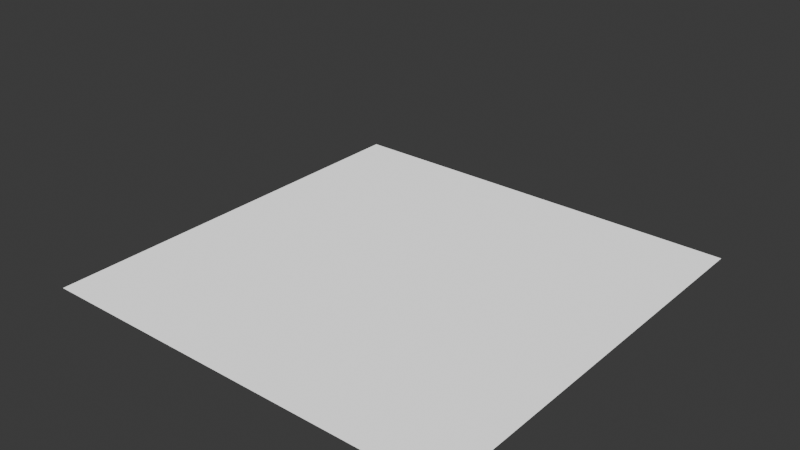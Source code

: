 # Source: untitled.blend  (saved by Blender 4.2.66; exported with 4.5.12 LTS)
import bpy
from mathutils import Matrix  # noqa: F401  (used for matrix-valued properties, if any)

bpy.ops.wm.read_factory_settings(use_empty=True)
scene = bpy.context.scene
scene.name = 'Scene'

# ---- collections
col_collection = bpy.data.collections.new('Collection'); scene.collection.children.link(col_collection)

# ---- materials (node trees are filled in below, after node groups)
mat_material = bpy.data.materials.new('Material')
mat_material.alpha_threshold = 0.0
mat_material.use_transparent_shadow = False
mat_material.roughness = 0.5
mat_material.line_color = (0.0, 0.0, 0.0, 1.0)
mat_black_001 = bpy.data.materials.new('Black.001')
mat_material_001 = bpy.data.materials.new('Material.001')

# ---- material node trees
mat_material.use_nodes = True; mat_material.node_tree.nodes.clear()
_N = mat_material.node_tree.nodes; _L = mat_material.node_tree.links
n0 = _N.new('ShaderNodeOutputMaterial'); n0.name = 'Material Output'; n0.location = (1098, 315)
n1 = _N.new('ShaderNodeBsdfPrincipled'); n1.name = 'Principled BSDF'; n1.location = (161, 300)
n1.inputs[0].default_value = (0.3486, 0.2147, 0.03281, 1.0)
n1.inputs[2].default_value = 0.0
n1.inputs[3].default_value = 1.45
n2 = _N.new('ShaderNodeBump'); n2.name = 'Bump'; n2.location = (-198, 172)
n2.inputs[1].default_value = 1.0
n2.inputs[2].default_value = 1.0
n3 = _N.new('ShaderNodeValToRGB'); n3.name = 'Color Ramp'; n3.location = (-473, 196)
while len(n3.color_ramp.elements) > 1: n3.color_ramp.elements.remove(n3.color_ramp.elements[-1])
n3.color_ramp.elements[0].position = 0.3709; n3.color_ramp.elements[0].color = (0.0, 0.0, 0.0, 1.0)
_e = n3.color_ramp.elements.new(0.6036); _e.color = (1.0, 1.0, 1.0, 1.0)
n4 = _N.new('ShaderNodeShaderToRGB'); n4.name = 'Shader to RGB'; n4.location = (442, 274)
n5 = _N.new('ShaderNodeValToRGB'); n5.name = 'Color Ramp.001'; n5.location = (640, 374)
n5.color_ramp.interpolation = 'CONSTANT'
while len(n5.color_ramp.elements) > 1: n5.color_ramp.elements.remove(n5.color_ramp.elements[-1])
n5.color_ramp.elements[0].position = 0.01818; n5.color_ramp.elements[0].color = (0.1374, 0.0874, 0.01539, 1.0)
_e = n5.color_ramp.elements.new(0.06727); _e.color = (0.449, 0.2782, 0.04134, 1.0)
_e = n5.color_ramp.elements.new(0.1164); _e.color = (0.872, 0.5348, 0.07423, 1.0)
_e = n5.color_ramp.elements.new(0.4182); _e.color = (1.0, 1.0, 1.0, 1.0)
n6 = _N.new('ShaderNodeMix'); n6.name = 'Mix'; n6.location = (-18, 335)
n6.data_type = 'RGBA'
_L.new(n5.outputs[0], n0.inputs[0])
_L.new(n6.outputs[2], n1.inputs[5])
_L.new(n3.outputs[0], n2.inputs[3])
_L.new(n1.outputs[0], n4.inputs[0])
_L.new(n4.outputs[0], n5.inputs[0])
_L.new(n2.outputs[0], n6.inputs[6])
n0.is_active_output = True
mat_material_001.use_nodes = True; mat_material_001.node_tree.nodes.clear()
_N = mat_material_001.node_tree.nodes; _L = mat_material_001.node_tree.links
n0 = _N.new('ShaderNodeBsdfPrincipled'); n0.name = 'Principled BSDF'; n0.location = (10, 300)
n0.inputs[0].default_value = (0.02793, 0.02793, 0.02793, 1.0)
n0.inputs[2].default_value = 0.0
n1 = _N.new('ShaderNodeOutputMaterial'); n1.name = 'Material Output'; n1.location = (866, 310)
n2 = _N.new('ShaderNodeBump'); n2.name = 'Bump'; n2.location = (-170, 251)
n2.inputs[1].default_value = 1.0
n2.inputs[2].default_value = 1.0
n3 = _N.new('ShaderNodeValToRGB'); n3.name = 'Color Ramp'; n3.location = (-446, 234)
n3.color_ramp.interpolation = 'CONSTANT'
while len(n3.color_ramp.elements) > 1: n3.color_ramp.elements.remove(n3.color_ramp.elements[-1])
n3.color_ramp.elements[0].position = 0.3782; n3.color_ramp.elements[0].color = (0.0, 0.0, 0.0, 1.0)
_e = n3.color_ramp.elements.new(0.5891); _e.color = (1.0, 1.0, 1.0, 1.0)
n4 = _N.new('ShaderNodeShaderToRGB'); n4.name = 'Shader to RGB'; n4.location = (359, 276)
n5 = _N.new('ShaderNodeValToRGB'); n5.name = 'Color Ramp.001'; n5.location = (578, 288)
while len(n5.color_ramp.elements) > 1: n5.color_ramp.elements.remove(n5.color_ramp.elements[-1])
n5.color_ramp.elements[0].position = 0.0; n5.color_ramp.elements[0].color = (0.004374, 0.03698, 0.0, 1.0)
_e = n5.color_ramp.elements.new(0.06318); _e.color = (0.01136, 0.1456, 0.0, 1.0)
_e = n5.color_ramp.elements.new(0.13); _e.color = (0.04082, 0.754, 0.0, 1.0)
_e = n5.color_ramp.elements.new(0.5); _e.color = (1.0, 1.0, 1.0, 1.0)
_L.new(n5.outputs[0], n1.inputs[0])
_L.new(n2.outputs[0], n0.inputs[5])
_L.new(n3.outputs[0], n2.inputs[3])
_L.new(n0.outputs[0], n4.inputs[0])
_L.new(n4.outputs[0], n5.inputs[0])
n1.is_active_output = True

# ---- world
world_world = bpy.data.worlds.new('World'); scene.world = world_world
world_world.use_nodes = True; world_world.node_tree.nodes.clear()
_N = world_world.node_tree.nodes; _L = world_world.node_tree.links
n0 = _N.new('ShaderNodeOutputWorld'); n0.name = 'World Output'; n0.location = (300, 300)
n1 = _N.new('ShaderNodeBackground'); n1.name = 'Background'; n1.location = (10, 300)
n1.inputs[0].default_value = (0.05088, 0.05088, 0.05088, 1.0)
_L.new(n1.outputs[0], n0.inputs[0])
n0.is_active_output = True
world_world.color = (0.05088, 0.05088, 0.05088)
world_world.sun_shadow_jitter_overblur = 0.0

# ---- meshes
me_cube = bpy.data.meshes.new('Cube')
me_cube.from_pydata([(1.0, 1.0, 1.0), (1.0, 1.0, -1.0), (1.0, -1.0, 1.0), (1.0, -1.0, -1.0), (-1.0, 1.0, 1.0), (-1.0, 1.0, -1.0), (-1.0, -1.0, 1.0), (-1.0, -1.0, -1.0)], [], [(0, 4, 6, 2), (3, 2, 6, 7), (7, 6, 4, 5), (5, 1, 3, 7), (1, 0, 2, 3), (5, 4, 0, 1)])
me_cube.polygons.foreach_set('use_smooth', [True] * 6)
_k = {(5, 7): 0.36694, (1, 5): 0.36694, (0, 1): 0.36694, (6, 7): 0.36694, (2, 3): 0.36694, (4, 5): 0.36694, (2, 6): 0.36694, (0, 2): 0.36694, (3, 7): 0.36694, (4, 6): 0.36694, (0, 4): 0.36694, (1, 3): 0.36694}
me_cube.attributes.new('crease_edge', 'FLOAT', 'EDGE').data.foreach_set('value', [_k.get((min(e.vertices), max(e.vertices)), 0.0) for e in me_cube.edges])
_uv = me_cube.uv_layers.new(name='UVMap')
_uv.uv.foreach_set('vector', [0.625, 0.5, 0.875, 0.5, 0.875, 0.75, 0.625, 0.75, 0.375, 0.75, 0.625, 0.75, 0.625, 1.0, 0.375, 1.0, 0.375, 0.0, 0.625, 0.0, 0.625, 0.25, 0.375, 0.25, 0.125, 0.5, 0.375, 0.5, 0.375, 0.75, 0.125, 0.75, 0.375, 0.5, 0.625, 0.5, 0.625, 0.75, 0.375, 0.75, 0.375, 0.25, 0.625, 0.25, 0.625, 0.5, 0.375, 0.5])
me_cube.materials.append(mat_material)
me_cube.use_mirror_vertex_groups = False
me_cube.update()
me_plane = bpy.data.meshes.new('Plane')
me_plane.from_pydata([(-1.0, -1.0, 0.0), (1.0, -1.0, 0.0), (-1.0, 1.0, 0.0), (1.0, 1.0, 0.0), (-0.7778, -1.0, 0.0), (-0.5556, -1.0, 0.0), (-0.3333, -1.0, 0.0), (-0.1111, -1.0, 0.0), (0.1111, -1.0, 0.0), (0.3333, -1.0, 0.0), (0.5556, -1.0, 0.0), (0.7778, -1.0, 0.0), (0.7778, 1.0, 0.0), (0.5556, 1.0, 0.0), (0.3333, 1.0, 0.0), (0.1111, 1.0, 0.0), (-0.1111, 1.0, 0.0), (-0.3333, 1.0, 0.0), (-0.5556, 1.0, 0.0), (-0.7778, 1.0, 0.0), (-1.0, 0.7143, 0.0), (-1.0, 0.4286, 0.0), (-1.0, 0.1429, 0.0), (-1.0, -0.1429, 0.0), (-1.0, -0.4286, 0.0), (-1.0, -0.7143, 0.0), (1.0, -0.7143, 0.0), (1.0, -0.4286, 0.0), (1.0, -0.1429, 0.0), (1.0, 0.1429, 0.0), (1.0, 0.4286, 0.0), (1.0, 0.7143, 0.0), (-0.7778, -0.7143, 0.0), (-0.7778, -0.4286, 0.0), (-0.7778, -0.1429, 0.0), (-0.7778, 0.1429, 0.0), (-0.7778, 0.4286, 0.0), (-0.7778, 0.7143, 0.0), (-0.5556, -0.7143, 0.0), (-0.5556, -0.4286, 0.0), (-0.5556, -0.1429, 0.0), (-0.5556, 0.1429, 0.0), (-0.5556, 0.4286, 0.0), (-0.5556, 0.7143, 0.0), (-0.3333, -0.7143, 0.0), (-0.3333, -0.4286, 0.0), (-0.3333, -0.1429, 0.0), (-0.3333, 0.1429, 0.0), (-0.3333, 0.4286, 0.0), (-0.3333, 0.7143, 0.0), (-0.1111, -0.7143, 0.0), (-0.1111, -0.4286, 0.0), (-0.1111, -0.1429, 0.0), (-0.1111, 0.1429, 0.0), (-0.1111, 0.4286, 0.0), (-0.1111, 0.7143, 0.0), (0.1111, -0.7143, 0.0), (0.1111, -0.4286, 0.0), (0.1111, -0.1429, 0.0), (0.1111, 0.1429, 0.0), (0.1111, 0.4286, 0.0), (0.1111, 0.7143, 0.0), (0.3333, -0.7143, 0.0), (0.3333, -0.4286, 0.0), (0.3333, -0.1429, 0.0), (0.3333, 0.1429, 0.0), (0.3333, 0.4286, 0.0), (0.3333, 0.7143, 0.0), (0.5556, -0.7143, 0.0), (0.5556, -0.4286, 0.0), (0.5556, -0.1429, 0.0), (0.5556, 0.1429, 0.0), (0.5556, 0.4286, 0.0), (0.5556, 0.7143, 0.0), (0.7778, -0.7143, 0.0), (0.7778, -0.4286, 0.0), (0.7778, -0.1429, 0.0), (0.7778, 0.1429, 0.0), (0.7778, 0.4286, 0.0), (0.7778, 0.7143, 0.0)], [], [(79, 31, 3, 12), (20, 37, 19, 2), (37, 43, 18, 19), (43, 49, 17, 18), (49, 55, 16, 17), (55, 61, 15, 16), (61, 67, 14, 15), (67, 73, 13, 14), (73, 79, 12, 13), (10, 11, 74, 68), (68, 74, 75, 69), (69, 75, 76, 70), (70, 76, 77, 71), (71, 77, 78, 72), (72, 78, 79, 73), (9, 10, 68, 62), (62, 68, 69, 63), (63, 69, 70, 64), (64, 70, 71, 65), (65, 71, 72, 66), (66, 72, 73, 67), (8, 9, 62, 56), (56, 62, 63, 57), (57, 63, 64, 58), (58, 64, 65, 59), (59, 65, 66, 60), (60, 66, 67, 61), (7, 8, 56, 50), (50, 56, 57, 51), (51, 57, 58, 52), (52, 58, 59, 53), (53, 59, 60, 54), (54, 60, 61, 55), (6, 7, 50, 44), (44, 50, 51, 45), (45, 51, 52, 46), (46, 52, 53, 47), (47, 53, 54, 48), (48, 54, 55, 49), (5, 6, 44, 38), (38, 44, 45, 39), (39, 45, 46, 40), (40, 46, 47, 41), (41, 47, 48, 42), (42, 48, 49, 43), (4, 5, 38, 32), (32, 38, 39, 33), (33, 39, 40, 34), (34, 40, 41, 35), (35, 41, 42, 36), (36, 42, 43, 37), (0, 4, 32, 25), (25, 32, 33, 24), (24, 33, 34, 23), (23, 34, 35, 22), (22, 35, 36, 21), (21, 36, 37, 20), (11, 1, 26, 74), (74, 26, 27, 75), (75, 27, 28, 76), (76, 28, 29, 77), (77, 29, 30, 78), (78, 30, 31, 79)])
_uv = me_plane.uv_layers.new(name='UVMap')
_uv.uv.foreach_set('vector', [0.8889, 0.8571, 1.0, 0.8571, 1.0, 1.0, 0.8889, 1.0, 0.0, 0.8571, 0.1111, 0.8571, 0.1111, 1.0, 0.0, 1.0, 0.1111, 0.8571, 0.2222, 0.8571, 0.2222, 1.0, 0.1111, 1.0, 0.2222, 0.8571, 0.3333, 0.8571, 0.3333, 1.0, 0.2222, 1.0, 0.3333, 0.8571, 0.4444, 0.8571, 0.4444, 1.0, 0.3333, 1.0, 0.4444, 0.8571, 0.5556, 0.8571, 0.5556, 1.0, 0.4444, 1.0, 0.5556, 0.8571, 0.6667, 0.8571, 0.6667, 1.0, 0.5556, 1.0, 0.6667, 0.8571, 0.7778, 0.8571, 0.7778, 1.0, 0.6667, 1.0, 0.7778, 0.8571, 0.8889, 0.8571, 0.8889, 1.0, 0.7778, 1.0, 0.7778, 0.0, 0.8889, 0.0, 0.8889, 0.1429, 0.7778, 0.1429, 0.7778, 0.1429, 0.8889, 0.1429, 0.8889, 0.2857, 0.7778, 0.2857, 0.7778, 0.2857, 0.8889, 0.2857, 0.8889, 0.4286, 0.7778, 0.4286, 0.7778, 0.4286, 0.8889, 0.4286, 0.8889, 0.5714, 0.7778, 0.5714, 0.7778, 0.5714, 0.8889, 0.5714, 0.8889, 0.7143, 0.7778, 0.7143, 0.7778, 0.7143, 0.8889, 0.7143, 0.8889, 0.8571, 0.7778, 0.8571, 0.6667, 0.0, 0.7778, 0.0, 0.7778, 0.1429, 0.6667, 0.1429, 0.6667, 0.1429, 0.7778, 0.1429, 0.7778, 0.2857, 0.6667, 0.2857, 0.6667, 0.2857, 0.7778, 0.2857, 0.7778, 0.4286, 0.6667, 0.4286, 0.6667, 0.4286, 0.7778, 0.4286, 0.7778, 0.5714, 0.6667, 0.5714, 0.6667, 0.5714, 0.7778, 0.5714, 0.7778, 0.7143, 0.6667, 0.7143, 0.6667, 0.7143, 0.7778, 0.7143, 0.7778, 0.8571, 0.6667, 0.8571, 0.5556, 0.0, 0.6667, 0.0, 0.6667, 0.1429, 0.5556, 0.1429, 0.5556, 0.1429, 0.6667, 0.1429, 0.6667, 0.2857, 0.5556, 0.2857, 0.5556, 0.2857, 0.6667, 0.2857, 0.6667, 0.4286, 0.5556, 0.4286, 0.5556, 0.4286, 0.6667, 0.4286, 0.6667, 0.5714, 0.5556, 0.5714, 0.5556, 0.5714, 0.6667, 0.5714, 0.6667, 0.7143, 0.5556, 0.7143, 0.5556, 0.7143, 0.6667, 0.7143, 0.6667, 0.8571, 0.5556, 0.8571, 0.4444, 0.0, 0.5556, 0.0, 0.5556, 0.1429, 0.4444, 0.1429, 0.4444, 0.1429, 0.5556, 0.1429, 0.5556, 0.2857, 0.4444, 0.2857, 0.4444, 0.2857, 0.5556, 0.2857, 0.5556, 0.4286, 0.4444, 0.4286, 0.4444, 0.4286, 0.5556, 0.4286, 0.5556, 0.5714, 0.4444, 0.5714, 0.4444, 0.5714, 0.5556, 0.5714, 0.5556, 0.7143, 0.4444, 0.7143, 0.4444, 0.7143, 0.5556, 0.7143, 0.5556, 0.8571, 0.4444, 0.8571, 0.3333, 0.0, 0.4444, 0.0, 0.4444, 0.1429, 0.3333, 0.1429, 0.3333, 0.1429, 0.4444, 0.1429, 0.4444, 0.2857, 0.3333, 0.2857, 0.3333, 0.2857, 0.4444, 0.2857, 0.4444, 0.4286, 0.3333, 0.4286, 0.3333, 0.4286, 0.4444, 0.4286, 0.4444, 0.5714, 0.3333, 0.5714, 0.3333, 0.5714, 0.4444, 0.5714, 0.4444, 0.7143, 0.3333, 0.7143, 0.3333, 0.7143, 0.4444, 0.7143, 0.4444, 0.8571, 0.3333, 0.8571, 0.2222, 0.0, 0.3333, 0.0, 0.3333, 0.1429, 0.2222, 0.1429, 0.2222, 0.1429, 0.3333, 0.1429, 0.3333, 0.2857, 0.2222, 0.2857, 0.2222, 0.2857, 0.3333, 0.2857, 0.3333, 0.4286, 0.2222, 0.4286, 0.2222, 0.4286, 0.3333, 0.4286, 0.3333, 0.5714, 0.2222, 0.5714, 0.2222, 0.5714, 0.3333, 0.5714, 0.3333, 0.7143, 0.2222, 0.7143, 0.2222, 0.7143, 0.3333, 0.7143, 0.3333, 0.8571, 0.2222, 0.8571, 0.1111, 0.0, 0.2222, 0.0, 0.2222, 0.1429, 0.1111, 0.1429, 0.1111, 0.1429, 0.2222, 0.1429, 0.2222, 0.2857, 0.1111, 0.2857, 0.1111, 0.2857, 0.2222, 0.2857, 0.2222, 0.4286, 0.1111, 0.4286, 0.1111, 0.4286, 0.2222, 0.4286, 0.2222, 0.5714, 0.1111, 0.5714, 0.1111, 0.5714, 0.2222, 0.5714, 0.2222, 0.7143, 0.1111, 0.7143, 0.1111, 0.7143, 0.2222, 0.7143, 0.2222, 0.8571, 0.1111, 0.8571, 0.0, 0.0, 0.1111, 0.0, 0.1111, 0.1429, 0.0, 0.1429, 0.0, 0.1429, 0.1111, 0.1429, 0.1111, 0.2857, 0.0, 0.2857, 0.0, 0.2857, 0.1111, 0.2857, 0.1111, 0.4286, 0.0, 0.4286, 0.0, 0.4286, 0.1111, 0.4286, 0.1111, 0.5714, 0.0, 0.5714, 0.0, 0.5714, 0.1111, 0.5714, 0.1111, 0.7143, 0.0, 0.7143, 0.0, 0.7143, 0.1111, 0.7143, 0.1111, 0.8571, 0.0, 0.8571, 0.8889, 0.0, 1.0, 0.0, 1.0, 0.1429, 0.8889, 0.1429, 0.8889, 0.1429, 1.0, 0.1429, 1.0, 0.2857, 0.8889, 0.2857, 0.8889, 0.2857, 1.0, 0.2857, 1.0, 0.4286, 0.8889, 0.4286, 0.8889, 0.4286, 1.0, 0.4286, 1.0, 0.5714, 0.8889, 0.5714, 0.8889, 0.5714, 1.0, 0.5714, 1.0, 0.7143, 0.8889, 0.7143, 0.8889, 0.7143, 1.0, 0.7143, 1.0, 0.8571, 0.8889, 0.8571])
me_plane.materials.append(mat_material_001)
me_plane.update()

# ---- objects
ob_cube = bpy.data.objects.new('Cube', me_cube)
ob_lineart = bpy.data.objects.new('LineArt', None)
ob_plane = bpy.data.objects.new('Plane', me_plane)

# ---- transforms, parenting, visibility, modifiers, constraints
ob_cube.location = (0.0, 0.0, 1.0)
ob_cube.lock_rotations_4d = False
ob_cube.empty_display_type = 'ARROWS'
ob_cube.lineart.crease_threshold = 0.0
_m = ob_cube.modifiers.new('Subdivision', 'SUBSURF')
_m.levels = 2
ob_lineart.location = (0.0, 0.0, 0.0)
ob_lineart.empty_image_offset = (0.0, 0.0)
ob_lineart.color = (0.0, 0.0, 0.0, 1.0)
ob_lineart.show_in_front = True
_m = ob_lineart.modifiers.new('Line Art', 'LINEART')
_m.show_render = True
_m.source_type = 'OBJECT'
_m.source_object = ob_cube
_m.use_contour = True
_m.use_loose = True
_m.use_crease = True
_m.use_edge_mark = True
_m.use_intersection = True
_m.target_layer = 'Lines'
_m.target_material = mat_black_001
_m.radius = 0.035
ob_plane.location = (0.0, 0.0, 0.0)
ob_plane.scale = (4.341, 4.341, 4.341)

# ---- collection membership
col_collection.objects.link(ob_cube)
col_collection.objects.link(ob_lineart)
col_collection.objects.link(ob_plane)

# ---- scene / render settings (as saved in the file)
scene.frame_start = 1; scene.frame_end = 250; scene.frame_set(1)
scene.render.engine = 'BLENDER_EEVEE_NEXT'
scene.eevee.use_raytracing = True
bpy.context.view_layer.update()

# ---- added for rendering (the .blend has no active camera and no usable light): camera, sun
cam_auto = bpy.data.cameras.new('AutoCamera')
cam_auto.lens = 50.0
cam_auto.sensor_width = 36.0
cam_auto.clip_end = 1000.0
ob_auto_camera = bpy.data.objects.new('AutoCamera', cam_auto)
scene.collection.objects.link(ob_auto_camera)
ob_auto_camera.location = (11.5092, -13.8111, 10.2074)
ob_auto_camera.rotation_euler = (1.09748, -7.21219e-08, 0.694738)
scene.camera = ob_auto_camera
light_auto_sun = bpy.data.lights.new('AutoSun', 'SUN')
light_auto_sun.energy = 3.0
light_auto_sun.angle = 0.0523599
ob_auto_sun = bpy.data.objects.new('AutoSun', light_auto_sun)
scene.collection.objects.link(ob_auto_sun)
ob_auto_sun.rotation_euler = (0.872665, 0.174533, 0.523599)
bpy.context.view_layer.update()
